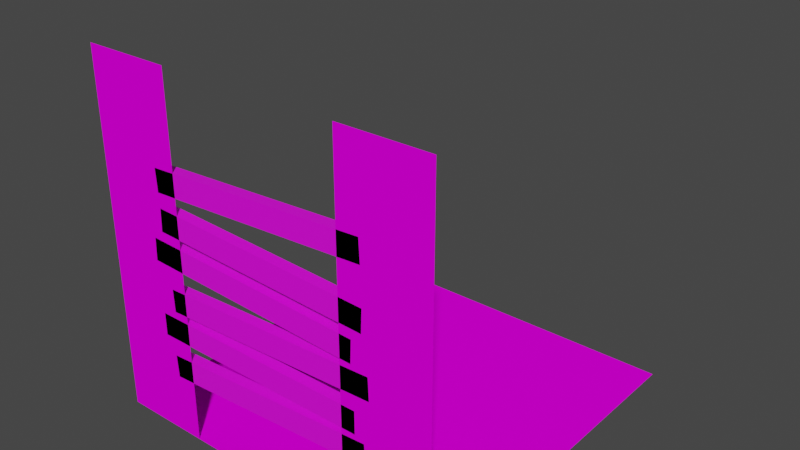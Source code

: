 # Source: tdr_d_woodenbarrier.blend  (saved by Blender 2.80.45; exported with 4.5.12 LTS)
import bpy
from mathutils import Matrix  # noqa: F401  (used for matrix-valued properties, if any)

bpy.ops.wm.read_factory_settings(use_empty=True)
scene = bpy.context.scene
scene.name = 'Scene'

# ---- collections
col_collection = bpy.data.collections.new('Collection'); scene.collection.children.link(col_collection)

# ---- images (referenced by path relative to the original .blend; pixels are not part of the script)
import os
ASSET_DIR = os.environ.get("B2B_ASSET_DIR", "")  # directory of the original .blend (textures are referenced by path, not embedded)
HERE = os.path.dirname(os.path.abspath(__file__))  # packed textures are extracted next to this script under _unpacked/

def load_image(name, relpath, width, height, colorspace="sRGB"):
    """Load a texture the original file referenced (path relative to the .blend, or extracted next to this script)."""
    p = next((c for c in (os.path.join(HERE, relpath), os.path.join(ASSET_DIR, relpath)) if relpath and os.path.exists(c)), "")
    if p:
        img = bpy.data.images.load(p, check_existing=True)
        img.name = name
    else:  # same state as the original file: an image datablock whose file is absent (Cycles renders it pink)
        img = bpy.data.images.new(name, width, height)
        img.source = "FILE"
        img.filepath = "//" + (relpath or name)
    img.colorspace_settings.name = colorspace
    return img
img_tdr_d_wood_png = load_image('tdr_d_wood.png', 'tdr_d_wood.png', 1024, 1024, 'sRGB')
img_levergeneric_m_material_0_tga = load_image('levergeneric_m_material_0.tga', 'Lever/levergeneric_m_material_0.tga', 1024, 1024, 'sRGB')

# ---- materials (node trees are filled in below, after node groups)
mat_material_001 = bpy.data.materials.new('Material.001')
mat_material_001.use_transparent_shadow = False
mat_material_001.roughness = 0.25
mat_material_0 = bpy.data.materials.new('material_0')
mat_material_0.use_transparent_shadow = False
mat_material_0.diffuse_color = (1.0, 1.0, 1.0, 1.0)
mat_material_0.roughness = 0.6733

# ---- material node trees
mat_material_001.use_nodes = True; mat_material_001.node_tree.nodes.clear()
_N = mat_material_001.node_tree.nodes; _L = mat_material_001.node_tree.links
n0 = _N.new('ShaderNodeTexImage'); n0.name = 'Image Texture'; n0.location = (-160, 240)
n0.image = img_tdr_d_wood_png
n1 = _N.new('ShaderNodeBsdfPrincipled'); n1.name = 'Principled BSDF'; n1.location = (120, 260)
n1.distribution = 'GGX'
n1.subsurface_method = 'BURLEY'
n1.inputs[3].default_value = 1.45
n2 = _N.new('ShaderNodeOutputMaterial'); n2.name = 'Material Output'; n2.location = (440, 280)
_L.new(n1.outputs[0], n2.inputs[0])
_L.new(n0.outputs[0], n1.inputs[0])
n2.is_active_output = True
mat_material_0.use_nodes = True; mat_material_0.node_tree.nodes.clear()
_N = mat_material_0.node_tree.nodes; _L = mat_material_0.node_tree.links
n0 = _N.new('ShaderNodeOutputMaterial'); n0.name = 'Material Output'; n0.location = (300, 300)
n1 = _N.new('ShaderNodeBsdfPrincipled'); n1.name = 'Principled BSDF'; n1.location = (10, 300)
n1.distribution = 'GGX'
n1.subsurface_method = 'BURLEY'
n1.inputs[2].default_value = 0.6733
n1.inputs[3].default_value = 1.0
n2 = _N.new('ShaderNodeTexImage'); n2.name = 'Image Texture'; n2.location = (-300, 600)
n2.image = img_levergeneric_m_material_0_tga
_L.new(n1.outputs[0], n0.inputs[0])
_L.new(n2.outputs[0], n1.inputs[0])
n0.is_active_output = True

# ---- world
world_world = bpy.data.worlds.new('World'); scene.world = world_world
world_world.use_nodes = True; world_world.node_tree.nodes.clear()
_N = world_world.node_tree.nodes; _L = world_world.node_tree.links
n0 = _N.new('ShaderNodeOutputWorld'); n0.name = 'World Output'; n0.location = (300, 300)
n1 = _N.new('ShaderNodeBackground'); n1.name = 'Background'; n1.location = (10, 300)
n1.inputs[0].default_value = (0.05088, 0.05088, 0.05088, 1.0)
_L.new(n1.outputs[0], n0.inputs[0])
n0.is_active_output = True
world_world.color = (0.05088, 0.05088, 0.05088)
world_world.use_sun_shadow = False
world_world.sun_shadow_jitter_overblur = 0.0

# ---- meshes
me_cube_003 = bpy.data.meshes.new('Cube.003')
me_cube_003.from_pydata([(-5.12, -5.12, 0.0), (-5.12, 5.12, 0.0), (5.12, -5.12, 0.0), (5.12, 5.12, 0.0)], [], [(3, 1, 0, 2)])
me_cube_003.polygons.foreach_set('material_index', [1])
_uv = me_cube_003.uv_layers.new(name='UVMap')
_uv.uv.foreach_set('vector', [9.998e-05, 0.0001003, 0.9999, 9.998e-05, 0.9999, 0.9999, 0.0001001, 0.9999])
me_cube_003.materials.append(mat_material_001)
me_cube_003.materials.append(mat_material_0)
me_cube_003.use_remesh_preserve_volume = False
me_cube_003.use_remesh_preserve_attributes = False
me_cube_003.use_mirror_vertex_groups = False
me_cube_003.update()
me_cube_004 = bpy.data.meshes.new('Cube.004')
me_cube_004.from_pydata([(2.56, -5.12, 0.0), (2.56, -5.12, 10.24), (5.12, -5.12, 0.0), (5.12, -5.12, 10.24), (-5.12, -5.12, 0.0), (-5.12, -5.12, 10.24), (-2.56, -5.12, 0.0), (-2.56, -5.12, 10.24)], [], [(0, 1, 3, 2), (4, 5, 7, 6)])
me_cube_004.polygons.foreach_set('material_index', [1, 1])
_uv = me_cube_004.uv_layers.new(name='UVMap')
_uv.uv.foreach_set('vector', [0.9999, 9.998e-05, 0.9999, 0.9999, 9.998e-05, 0.9999, 0.0001001, 9.998e-05, 0.9999, 9.998e-05, 0.9999, 0.9999, 9.998e-05, 0.9999, 0.0001001, 9.998e-05])
me_cube_004.materials.append(mat_material_001)
me_cube_004.materials.append(mat_material_0)
me_cube_004.use_remesh_preserve_volume = False
me_cube_004.use_remesh_preserve_attributes = False
me_cube_004.use_mirror_vertex_groups = False
me_cube_004.update()
me_cube_002 = bpy.data.meshes.new('Cube.002')
me_cube_002.from_pydata([(-3.18, -5.12, 6.952), (-3.212, -5.12, 7.592), (-3.18, -4.8, 6.952), (-3.212, -4.8, 7.592), (3.212, -5.12, 7.272), (3.18, -5.12, 7.911), (3.212, -4.8, 7.272), (3.18, -4.8, 7.911), (-3.189, -5.12, 5.904), (-3.161, -5.12, 6.544), (-3.189, -4.8, 5.904), (-3.161, -4.8, 6.544), (3.204, -5.12, 5.615), (3.233, -5.12, 6.255), (3.204, -4.8, 5.615), (3.233, -4.8, 6.255), (-3.51, -5.12, 5.011), (-3.482, -5.12, 5.65), (-3.51, -4.8, 5.011), (-3.482, -4.8, 5.65), (2.883, -5.12, 4.721), (2.912, -5.12, 5.361), (2.883, -4.8, 4.721), (2.912, -4.8, 5.361), (-3.437, -5.12, 2.88), (-3.437, -5.12, 3.52), (-3.437, -4.8, 2.88), (-3.437, -4.8, 3.52), (2.963, -5.12, 2.88), (2.963, -5.12, 3.52), (2.963, -4.8, 2.88), (2.963, -4.8, 3.52), (-3.118, -5.12, 1.727), (-3.156, -5.12, 2.366), (-3.118, -4.8, 1.727), (-3.156, -4.8, 2.366), (3.271, -5.12, 2.114), (3.232, -5.12, 2.753), (3.271, -4.8, 2.114), (3.232, -4.8, 2.753), (-2.998, -5.12, 3.719), (-3.022, -5.12, 4.359), (-2.998, -4.8, 3.719), (-3.022, -4.8, 4.359), (3.398, -5.12, 3.961), (3.373, -5.12, 4.601), (3.398, -4.8, 3.961), (3.373, -4.8, 4.601)], [], [(0, 1, 3, 2), (2, 3, 7, 6), (6, 7, 5, 4), (4, 5, 1, 0), (2, 6, 4, 0), (7, 3, 1, 5), (8, 9, 11, 10), (10, 11, 15, 14), (14, 15, 13, 12), (12, 13, 9, 8), (10, 14, 12, 8), (15, 11, 9, 13), (16, 17, 19, 18), (18, 19, 23, 22), (22, 23, 21, 20), (20, 21, 17, 16), (18, 22, 20, 16), (23, 19, 17, 21), (24, 25, 27, 26), (26, 27, 31, 30), (30, 31, 29, 28), (28, 29, 25, 24), (26, 30, 28, 24), (31, 27, 25, 29), (32, 33, 35, 34), (34, 35, 39, 38), (38, 39, 37, 36), (36, 37, 33, 32), (34, 38, 36, 32), (39, 35, 33, 37), (40, 41, 43, 42), (42, 43, 47, 46), (46, 47, 45, 44), (44, 45, 41, 40), (42, 46, 44, 40), (47, 43, 41, 45)])
_uv = me_cube_002.uv_layers.new(name='UVMap')
_uv.uv.foreach_set('vector', [0.1969, 0.7375, 0.1469, 0.7375, 0.1469, 0.7625, 0.1969, 0.7625, 0.1969, 0.5, 0.1469, 0.5, 0.1469, 1.0, 0.1969, 1.0, 0.1969, 0.7625, 0.1469, 0.7625, 0.1469, 0.7375, 0.1969, 0.7375, 0.1969, 1.0, 0.1469, 1.0, 0.1469, 0.5, 0.1969, 0.5, 0.1594, 0.5, 0.1594, 1.0, 0.1844, 1.0, 0.1844, 0.5, 0.1594, 1.0, 0.1594, 0.5, 0.1844, 0.5, 0.1844, 1.0, 0.07187, 0.7375, 0.02187, 0.7375, 0.02187, 0.7625, 0.07188, 0.7625, 0.07187, 0.5, 0.02187, 0.5, 0.02188, 1.0, 0.07188, 1.0, 0.07188, 0.7625, 0.02187, 0.7625, 0.02187, 0.7375, 0.07187, 0.7375, 0.07188, 1.0, 0.02188, 1.0, 0.02187, 0.5, 0.07187, 0.5, 0.03437, 0.5, 0.03437, 1.0, 0.05937, 1.0, 0.05937, 0.5, 0.03437, 1.0, 0.03437, 0.5, 0.05937, 0.5, 0.05937, 1.0, 0.1344, 0.7375, 0.08437, 0.7375, 0.08437, 0.7625, 0.1344, 0.7625, 0.1344, 0.5, 0.08437, 0.5, 0.08438, 1.0, 0.1344, 1.0, 0.1344, 0.7625, 0.08437, 0.7625, 0.08437, 0.7375, 0.1344, 0.7375, 0.1344, 1.0, 0.08438, 1.0, 0.08437, 0.5, 0.1344, 0.5, 0.09687, 0.5, 0.09687, 1.0, 0.1219, 1.0, 0.1219, 0.5, 0.09687, 1.0, 0.09687, 0.5, 0.1219, 0.5, 0.1219, 1.0, 0.2281, 0.7375, 0.1781, 0.7375, 0.1781, 0.7625, 0.2281, 0.7625, 0.2281, 0.5, 0.1781, 0.5, 0.1781, 1.0, 0.2281, 1.0, 0.2281, 0.7625, 0.1781, 0.7625, 0.1781, 0.7375, 0.2281, 0.7375, 0.2281, 1.0, 0.1781, 1.0, 0.1781, 0.5, 0.2281, 0.5, 0.1906, 0.5, 0.1906, 1.0, 0.2156, 1.0, 0.2156, 0.5, 0.1906, 1.0, 0.1906, 0.5, 0.2156, 0.5, 0.2156, 1.0, 0.4156, 0.7375, 0.3656, 0.7375, 0.3656, 0.7625, 0.4156, 0.7625, 0.4156, 0.5, 0.3656, 0.5, 0.3656, 1.0, 0.4156, 1.0, 0.4156, 0.7625, 0.3656, 0.7625, 0.3656, 0.7375, 0.4156, 0.7375, 0.4156, 1.0, 0.3656, 1.0, 0.3656, 0.5, 0.4156, 0.5, 0.3781, 0.5, 0.3781, 1.0, 0.4031, 1.0, 0.4031, 0.5, 0.3781, 1.0, 0.3781, 0.5, 0.4031, 0.5, 0.4031, 1.0, 0.3531, 0.7375, 0.3031, 0.7375, 0.3031, 0.7625, 0.3531, 0.7625, 0.3531, 0.5, 0.3031, 0.5, 0.3031, 1.0, 0.3531, 1.0, 0.3531, 0.7625, 0.3031, 0.7625, 0.3031, 0.7375, 0.3531, 0.7375, 0.3531, 1.0, 0.3031, 1.0, 0.3031, 0.5, 0.3531, 0.5, 0.3156, 0.5, 0.3156, 1.0, 0.3406, 1.0, 0.3406, 0.5, 0.3156, 1.0, 0.3156, 0.5, 0.3406, 0.5, 0.3406, 1.0])
me_cube_002.materials.append(mat_material_001)
me_cube_002.use_remesh_preserve_volume = False
me_cube_002.use_remesh_preserve_attributes = False
me_cube_002.use_mirror_vertex_groups = False
me_cube_002.update()

# ---- objects
ob_default_trle_floor = bpy.data.objects.new('Default TRLE Floor', me_cube_003)
ob_default_trle_wall = bpy.data.objects.new('Default TRLE Wall', me_cube_004)
ob_cube_002 = bpy.data.objects.new('Cube.002', me_cube_002)

# ---- transforms, parenting, visibility, modifiers, constraints
ob_default_trle_floor.location = (0.0, 0.0, 0.0)
ob_default_trle_floor.lineart.crease_threshold = 0.0
ob_default_trle_wall.location = (0.0, 0.0, 0.0)
ob_default_trle_wall.lineart.crease_threshold = 0.0
ob_cube_002.location = (0.0, 0.0, 0.0)
ob_cube_002.lineart.crease_threshold = 0.0

# ---- collection membership
col_collection.objects.link(ob_default_trle_floor)
col_collection.objects.link(ob_default_trle_wall)
col_collection.objects.link(ob_cube_002)

# ---- scene / render settings (as saved in the file)
scene.frame_start = 1; scene.frame_end = 250; scene.frame_set(1)
scene.render.engine = 'BLENDER_EEVEE_NEXT'
scene.render.image_settings.color_depth = '16'
scene.render.image_settings.compression = 0
scene.cycles.use_denoising = False
scene.cycles.samples = 128
scene.cycles.sampling_pattern = 'TABULATED_SOBOL'
scene.cycles.use_adaptive_sampling = False
scene.cycles.use_light_tree = False
scene.view_settings.view_transform = 'Filmic'
scene.unit_settings.scale_length = 19.2
bpy.context.view_layer.update()

# ---- added for rendering (the .blend has no active camera and no usable light): camera, sun
cam_auto = bpy.data.cameras.new('AutoCamera')
cam_auto.lens = 50.0
cam_auto.sensor_width = 36.0
cam_auto.clip_end = 1000.0
ob_auto_camera = bpy.data.objects.new('AutoCamera', cam_auto)
scene.collection.objects.link(ob_auto_camera)
ob_auto_camera.location = (16.41, -19.692, 18.248)
ob_auto_camera.rotation_euler = (1.09748, -7.21219e-08, 0.694738)
scene.camera = ob_auto_camera
light_auto_sun = bpy.data.lights.new('AutoSun', 'SUN')
light_auto_sun.energy = 3.0
light_auto_sun.angle = 0.0523599
ob_auto_sun = bpy.data.objects.new('AutoSun', light_auto_sun)
scene.collection.objects.link(ob_auto_sun)
ob_auto_sun.rotation_euler = (0.872665, 0.174533, 0.523599)
bpy.context.view_layer.update()
